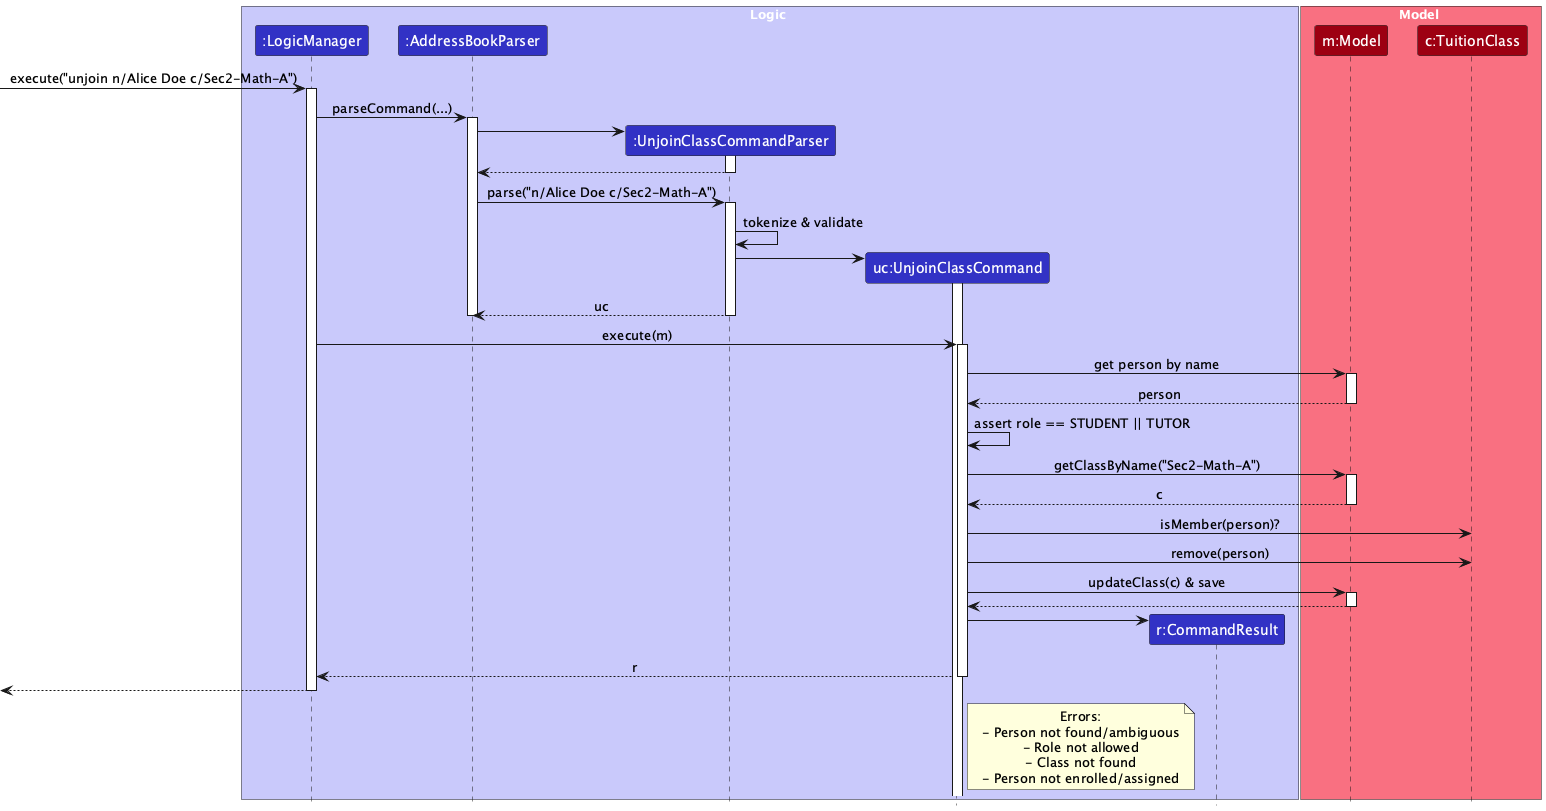

The diagram above was rendered by PlantUML. Its source (embedded in the PNG):
@startuml
!include style.puml
skinparam ArrowFontStyle plain

box Logic LOGIC_COLOR_T1
participant ":LogicManager" as LogicManager LOGIC_COLOR
participant ":AddressBookParser" as AddressBookParser LOGIC_COLOR
participant ":UnjoinClassCommandParser" as UnjoinParser LOGIC_COLOR
participant "uc:UnjoinClassCommand" as UnjoinCmd LOGIC_COLOR
participant "r:CommandResult" as CommandResult LOGIC_COLOR
end box

box Model MODEL_COLOR_T1
participant "m:Model" as Model MODEL_COLOR
participant "c:TuitionClass" as Class MODEL_COLOR
end box

[-> LogicManager : execute("unjoin n/Alice Doe c/Sec2-Math-A")
activate LogicManager
LogicManager -> AddressBookParser : parseCommand(...)
activate AddressBookParser
create UnjoinParser
AddressBookParser -> UnjoinParser
activate UnjoinParser
UnjoinParser --> AddressBookParser
deactivate UnjoinParser

AddressBookParser -> UnjoinParser : parse("n/Alice Doe c/Sec2-Math-A")
activate UnjoinParser
UnjoinParser -> UnjoinParser : tokenize & validate
create UnjoinCmd
UnjoinParser -> UnjoinCmd
activate UnjoinCmd
UnjoinParser --> AddressBookParser : uc
deactivate UnjoinParser
deactivate AddressBookParser

LogicManager -> UnjoinCmd : execute(m)
activate UnjoinCmd

UnjoinCmd -> Model : get person by name
activate Model
Model --> UnjoinCmd : person
deactivate Model
UnjoinCmd -> UnjoinCmd : assert role == STUDENT || TUTOR

UnjoinCmd -> Model : getClassByName("Sec2-Math-A")
activate Model
Model --> UnjoinCmd : c
deactivate Model

UnjoinCmd -> Class : isMember(person)?
UnjoinCmd -> Class : remove(person)
UnjoinCmd -> Model : updateClass(c) & save
activate Model
Model --> UnjoinCmd
deactivate Model

create CommandResult
UnjoinCmd -> CommandResult
UnjoinCmd --> LogicManager : r
deactivate UnjoinCmd
[<-- LogicManager
deactivate LogicManager

note right of UnjoinCmd
  Errors:
  - Person not found/ambiguous
  - Role not allowed
  - Class not found
  - Person not enrolled/assigned
end note
@enduml